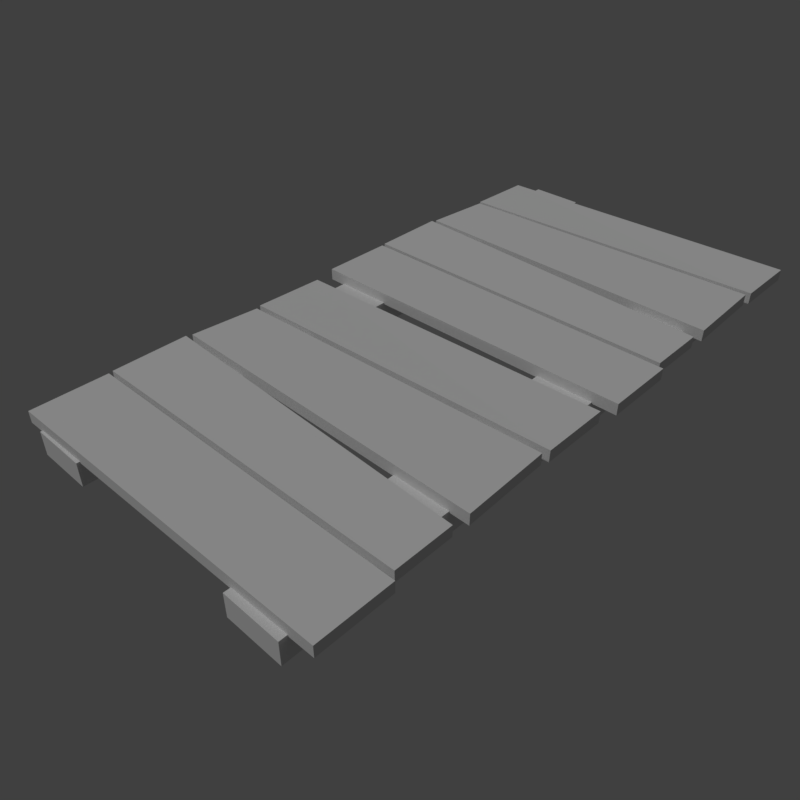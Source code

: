 # Source: bridge_2.blend  (saved by Blender 2.79.0; exported with 4.5.12 LTS)
import bpy
from mathutils import Matrix  # noqa: F401  (used for matrix-valued properties, if any)

bpy.ops.wm.read_factory_settings(use_empty=True)
scene = bpy.context.scene
scene.name = 'Scene'

# ---- collections
col_collection_1 = bpy.data.collections.new('Collection 1'); scene.collection.children.link(col_collection_1)

# ---- materials (node trees are filled in below, after node groups)
mat_bridge = bpy.data.materials.new('bridge')
mat_bridge.alpha_threshold = 0.0
mat_bridge.use_transparent_shadow = False
mat_bridge.roughness = 0.5
mat_bridge.specular_intensity = 0.0
mat_bridge.line_color = (0.0, 0.0, 0.0, 1.0)

# ---- material node trees

# ---- world
world_world = bpy.data.worlds.new('World'); scene.world = world_world
world_world.color = (0.05088, 0.05088, 0.05088)
world_world.use_sun_shadow = False
world_world.sun_shadow_jitter_overblur = 0.0
world_world.cycles.sampling_method = 'MANUAL'

# ---- cameras
cam_camera = bpy.data.cameras.new('Camera')
cam_camera.clip_end = 100.0
cam_camera.lens = 35.0
cam_camera.sensor_width = 32.0
cam_camera.sensor_height = 18.0
cam_camera.display_size = 2.0
cam_camera.dof.focus_distance = 0.0
cam_camera.dof.aperture_fstop = 128.0
cam_camera.dof.aperture_blades = 6

# ---- lights
light_hemi = bpy.data.lights.new('Hemi', 'SUN')
light_hemi.transmission_factor = 0.0
light_hemi.angle = 0.1993
light_hemi.energy = 1.0
light_hemi.shadow_buffer_clip_start = 0.5
light_hemi.shadow_soft_size = 0.1
light_hemi.shadow_cascade_max_distance = 1000.0

# ---- meshes
me_bridge2 = bpy.data.meshes.new('Bridge2')
me_bridge2.from_pydata([(0.502, -0.9454, -0.05049), (-0.4983, -0.9787, -0.04483), (0.4976, -0.7193, -0.04295), (-0.5017, -0.7667, -0.03912), (0.4977, -0.7204, -0.007407), (-0.5015, -0.7678, -0.003583), (0.5022, -0.9465, -0.01495), (-0.4981, -0.9798, -0.009295), (0.4466, 0.0, -0.03146), (0.4466, -1.0, -0.03146), (0.278, 0.0, -0.03146), (0.278, -1.0, -0.03146), (-0.4466, -1.0, -0.03146), (-0.278, -1.0, -0.03146), (-0.278, 0.0, -0.03146), (-0.4466, 0.0, -0.03146), (-0.5041, -0.478, -0.03556), (0.4988, -0.4853, -0.03556), (-0.4959, -0.7427, -0.03556), (0.4807, -0.6959, -0.03556), (-0.4959, -0.7427, 0.0), (0.4807, -0.6959, 0.0), (-0.5041, -0.478, 0.0), (0.4988, -0.4853, 0.0), (-0.501, -0.4261, 0.001883), (0.4986, -0.465, 0.005451), (-0.499, -0.2547, -0.001412), (0.5012, -0.2388, 0.001103), (-0.4989, -0.2554, -0.03696), (0.5013, -0.2395, -0.03445), (-0.5009, -0.4268, -0.03367), (0.4987, -0.4657, -0.0301), (-0.278, 0.0, -0.1043), (-0.278, -1.0, -0.1043), (-0.4466, 0.0, -0.1043), (-0.4466, -1.0, -0.1043), (0.278, -1.0, -0.1043), (0.278, 0.0, -0.1043), (0.4466, -1.0, -0.1043), (0.4466, 0.0, -0.1043), (-0.519, -0.02393, -0.03556), (0.5, -0.005439, -0.03556), (-0.519, -0.2361, -0.03556), (0.5, -0.227, -0.03556), (-0.519, -0.2361, 0.0), (0.5, -0.227, 0.0), (-0.519, -0.02393, 0.0), (0.5, -0.005439, 0.0), (0.502, 0.05465, -0.05049), (-0.4983, 0.02134, -0.04483), (0.4976, 0.2807, -0.04295), (-0.5017, 0.2333, -0.03912), (0.4977, 0.2796, -0.007407), (-0.5015, 0.2322, -0.003583), (0.5022, 0.05347, -0.01495), (-0.4981, 0.02016, -0.009295), (0.4466, 1.0, -0.03146), (0.4466, 0.0, -0.03146), (0.278, 1.0, -0.03146), (0.278, 0.0, -0.03146), (-0.4466, 0.0, -0.03146), (-0.278, 0.0, -0.03146), (-0.278, 1.0, -0.03146), (-0.4466, 1.0, -0.03146), (-0.5041, 0.522, -0.03556), (0.4988, 0.5147, -0.03556), (-0.4959, 0.2573, -0.03556), (0.4807, 0.3041, -0.03556), (-0.4959, 0.2573, 0.0), (0.4807, 0.3041, 0.0), (-0.5041, 0.522, 0.0), (0.4988, 0.5147, 0.0), (-0.501, 0.5739, 0.001883), (0.4986, 0.535, 0.005451), (-0.499, 0.7453, -0.001412), (0.5012, 0.7612, 0.001103), (-0.4989, 0.7446, -0.03696), (0.5013, 0.7605, -0.03445), (-0.5009, 0.5732, -0.03367), (0.4987, 0.5343, -0.0301), (-0.278, 1.0, -0.1043), (-0.278, 0.0, -0.1043), (-0.4466, 1.0, -0.1043), (-0.4466, 0.0, -0.1043), (0.278, 0.0, -0.1043), (0.278, 1.0, -0.1043), (0.4466, 0.0, -0.1043), (0.4466, 1.0, -0.1043), (-0.519, 0.9761, -0.03556), (0.5, 0.9946, -0.03556), (-0.519, 0.7639, -0.03556), (0.5, 0.773, -0.03556), (-0.519, 0.7639, 0.0), (0.5, 0.773, 0.0), (-0.519, 0.9761, 0.0), (0.5, 0.9946, 0.0)], [], [(21, 20, 18, 19), (23, 21, 19, 17), (19, 18, 16, 17), (21, 23, 22, 20), (22, 23, 17, 16), (20, 22, 16, 18), (6, 7, 1, 0), (4, 6, 0, 2), (5, 4, 2, 3), (7, 5, 3, 1), (3, 2, 0, 1), (5, 7, 6, 4), (34, 35, 12, 15), (38, 39, 8, 9), (39, 37, 10, 8), (32, 34, 15, 14), (33, 32, 14, 13), (37, 36, 11, 10), (36, 38, 9, 11), (35, 33, 13, 12), (11, 9, 8, 10), (12, 13, 14, 15), (27, 25, 31, 29), (25, 24, 30, 31), (26, 24, 25, 27), (28, 29, 31, 30), (24, 26, 28, 30), (26, 27, 29, 28), (45, 44, 42, 43), (47, 45, 43, 41), (43, 42, 40, 41), (45, 47, 46, 44), (46, 47, 41, 40), (44, 46, 40, 42), (34, 32, 33, 35), (37, 39, 38, 36), (69, 68, 66, 67), (71, 69, 67, 65), (67, 66, 64, 65), (69, 71, 70, 68), (70, 71, 65, 64), (68, 70, 64, 66), (54, 55, 49, 48), (52, 54, 48, 50), (53, 52, 50, 51), (55, 53, 51, 49), (51, 50, 48, 49), (53, 55, 54, 52), (82, 83, 60, 63), (86, 87, 56, 57), (87, 85, 58, 56), (80, 82, 63, 62), (81, 80, 62, 61), (85, 84, 59, 58), (84, 86, 57, 59), (83, 81, 61, 60), (59, 57, 56, 58), (60, 61, 62, 63), (75, 73, 79, 77), (73, 72, 78, 79), (74, 72, 73, 75), (76, 77, 79, 78), (72, 74, 76, 78), (74, 75, 77, 76), (93, 92, 90, 91), (95, 93, 91, 89), (91, 90, 88, 89), (93, 95, 94, 92), (94, 95, 89, 88), (92, 94, 88, 90), (82, 80, 81, 83), (85, 87, 86, 84)])
_uv = me_bridge2.uv_layers.new(name='UVMap')
_uv.uv.foreach_set('vector', [0.7039, 0.2544, 0.7039, 0.2814, 0.6114, 0.2814, 0.6114, 0.2544, 0.7039, 0.2544, 0.7039, 0.2814, 0.6114, 0.2814, 0.6114, 0.2544, 0.7396, 0.1687, 0.7396, 0.2187, 0.5679, 0.2187, 0.5679, 0.1687, 0.5708, 0.2187, 0.5718, 0.1696, 0.7357, 0.1696, 0.734, 0.2158, 0.7039, 0.2544, 0.7039, 0.2814, 0.6114, 0.2814, 0.6114, 0.2544, 0.7039, 0.2544, 0.7039, 0.2814, 0.6114, 0.2814, 0.6114, 0.2544, 0.7039, 0.2544, 0.7039, 0.2814, 0.6114, 0.2814, 0.6114, 0.2544, 0.7039, 0.2544, 0.7039, 0.2814, 0.6114, 0.2814, 0.6114, 0.2544, 0.7039, 0.2544, 0.7039, 0.2814, 0.6114, 0.2814, 0.6114, 0.2544, 0.7039, 0.2544, 0.7039, 0.2814, 0.6114, 0.2814, 0.6114, 0.2544, 0.7396, 0.1687, 0.7396, 0.2187, 0.5679, 0.2187, 0.5679, 0.1687, 0.7323, 0.01607, 0.7396, 0.06225, 0.565, 0.06225, 0.5679, 0.01363, 0.641, 0.2937, 0.6638, 0.2937, 0.6638, 0.3054, 0.641, 0.3054, 0.641, 0.2937, 0.6638, 0.2937, 0.6638, 0.3054, 0.641, 0.3054, 0.641, 0.2937, 0.6638, 0.2937, 0.6638, 0.3054, 0.641, 0.3054, 0.641, 0.2937, 0.6638, 0.2937, 0.6638, 0.3054, 0.641, 0.3054, 0.641, 0.2937, 0.6638, 0.2937, 0.6638, 0.3054, 0.641, 0.3054, 0.641, 0.2937, 0.6638, 0.2937, 0.6638, 0.3054, 0.641, 0.3054, 0.641, 0.2937, 0.6638, 0.2937, 0.6638, 0.3054, 0.641, 0.3054, 0.641, 0.2937, 0.6638, 0.2937, 0.6638, 0.3054, 0.641, 0.3054, 0.6345, 0.2588, 0.6873, 0.2588, 0.6873, 0.2861, 0.6345, 0.2861, 0.6345, 0.2588, 0.6873, 0.2588, 0.6873, 0.2861, 0.6345, 0.2861, 0.7039, 0.2544, 0.7039, 0.2814, 0.6114, 0.2814, 0.6114, 0.2544, 0.7039, 0.2544, 0.7039, 0.2814, 0.6114, 0.2814, 0.6114, 0.2544, 0.7376, 0.1706, 0.7327, 0.2168, 0.5767, 0.2168, 0.5728, 0.1706, 0.7396, 0.1687, 0.7396, 0.2187, 0.5679, 0.2187, 0.5679, 0.1687, 0.7039, 0.2544, 0.7039, 0.2814, 0.6114, 0.2814, 0.6114, 0.2544, 0.7039, 0.2544, 0.7039, 0.2814, 0.6114, 0.2814, 0.6114, 0.2544, 0.7039, 0.2544, 0.7039, 0.2814, 0.6114, 0.2814, 0.6114, 0.2544, 0.7039, 0.2544, 0.7039, 0.2814, 0.6114, 0.2814, 0.6114, 0.2544, 0.7396, 0.1687, 0.7396, 0.2187, 0.5679, 0.2187, 0.5679, 0.1687, 0.7367, 0.1696, 0.7347, 0.2207, 0.5679, 0.2187, 0.5679, 0.1687, 0.7039, 0.2544, 0.7039, 0.2814, 0.6114, 0.2814, 0.6114, 0.2544, 0.7039, 0.2544, 0.7039, 0.2814, 0.6114, 0.2814, 0.6114, 0.2544, 0.641, 0.2937, 0.6638, 0.2937, 0.6638, 0.2937, 0.6638, 0.2937, 0.6638, 0.2937, 0.641, 0.2937, 0.641, 0.2937, 0.641, 0.2937, 0.7039, 0.2544, 0.7039, 0.2814, 0.6114, 0.2814, 0.6114, 0.2544, 0.7039, 0.2544, 0.7039, 0.2814, 0.6114, 0.2814, 0.6114, 0.2544, 0.7396, 0.1687, 0.7396, 0.2187, 0.5679, 0.2187, 0.5679, 0.1687, 0.5708, 0.2187, 0.5718, 0.1696, 0.7357, 0.1696, 0.734, 0.2158, 0.7039, 0.2544, 0.7039, 0.2814, 0.6114, 0.2814, 0.6114, 0.2544, 0.7039, 0.2544, 0.7039, 0.2814, 0.6114, 0.2814, 0.6114, 0.2544, 0.7039, 0.2544, 0.7039, 0.2814, 0.6114, 0.2814, 0.6114, 0.2544, 0.7039, 0.2544, 0.7039, 0.2814, 0.6114, 0.2814, 0.6114, 0.2544, 0.7039, 0.2544, 0.7039, 0.2814, 0.6114, 0.2814, 0.6114, 0.2544, 0.7039, 0.2544, 0.7039, 0.2814, 0.6114, 0.2814, 0.6114, 0.2544, 0.7396, 0.1687, 0.7396, 0.2187, 0.5679, 0.2187, 0.5679, 0.1687, 0.7323, 0.01607, 0.7396, 0.06225, 0.565, 0.06225, 0.5679, 0.01363, 0.641, 0.2937, 0.6638, 0.2937, 0.6638, 0.3054, 0.641, 0.3054, 0.641, 0.2937, 0.6638, 0.2937, 0.6638, 0.3054, 0.641, 0.3054, 0.641, 0.2937, 0.6638, 0.2937, 0.6638, 0.3054, 0.641, 0.3054, 0.641, 0.2937, 0.6638, 0.2937, 0.6638, 0.3054, 0.641, 0.3054, 0.641, 0.2937, 0.6638, 0.2937, 0.6638, 0.3054, 0.641, 0.3054, 0.641, 0.2937, 0.6638, 0.2937, 0.6638, 0.3054, 0.641, 0.3054, 0.641, 0.2937, 0.6638, 0.2937, 0.6638, 0.3054, 0.641, 0.3054, 0.641, 0.2937, 0.6638, 0.2937, 0.6638, 0.3054, 0.641, 0.3054, 0.6345, 0.2588, 0.6873, 0.2588, 0.6873, 0.2861, 0.6345, 0.2861, 0.6345, 0.2588, 0.6873, 0.2588, 0.6873, 0.2861, 0.6345, 0.2861, 0.7039, 0.2544, 0.7039, 0.2814, 0.6114, 0.2814, 0.6114, 0.2544, 0.7039, 0.2544, 0.7039, 0.2814, 0.6114, 0.2814, 0.6114, 0.2544, 0.7376, 0.1706, 0.7327, 0.2168, 0.5767, 0.2168, 0.5728, 0.1706, 0.7396, 0.1687, 0.7396, 0.2187, 0.5679, 0.2187, 0.5679, 0.1687, 0.7039, 0.2544, 0.7039, 0.2814, 0.6114, 0.2814, 0.6114, 0.2544, 0.7039, 0.2544, 0.7039, 0.2814, 0.6114, 0.2814, 0.6114, 0.2544, 0.7039, 0.2544, 0.7039, 0.2814, 0.6114, 0.2814, 0.6114, 0.2544, 0.7039, 0.2544, 0.7039, 0.2814, 0.6114, 0.2814, 0.6114, 0.2544, 0.7396, 0.1687, 0.7396, 0.2187, 0.5679, 0.2187, 0.5679, 0.1687, 0.7367, 0.1696, 0.7347, 0.2207, 0.5679, 0.2187, 0.5679, 0.1687, 0.7039, 0.2544, 0.7039, 0.2814, 0.6114, 0.2814, 0.6114, 0.2544, 0.7039, 0.2544, 0.7039, 0.2814, 0.6114, 0.2814, 0.6114, 0.2544, 0.641, 0.2937, 0.6638, 0.2937, 0.6638, 0.2937, 0.6638, 0.2937, 0.6638, 0.2937, 0.641, 0.2937, 0.641, 0.2937, 0.641, 0.2937])
me_bridge2.materials.append(mat_bridge)
me_bridge2.use_remesh_preserve_volume = False
me_bridge2.use_remesh_preserve_attributes = False
me_bridge2.use_mirror_vertex_groups = False
me_bridge2.update()
me_bridge2collider = bpy.data.meshes.new('Bridge2Collider')
me_bridge2collider.from_pydata([(-0.501, -1.002, -0.05533), (-0.501, -1.002, 0.0), (-0.501, 1.002, -0.05533), (-0.501, 1.002, 0.0), (0.501, -1.002, -0.05533), (0.501, -1.002, 0.0), (0.501, 1.002, -0.05533), (0.501, 1.002, 0.0)], [], [(0, 1, 3, 2), (2, 3, 7, 6), (6, 7, 5, 4), (4, 5, 1, 0), (2, 6, 4, 0), (7, 3, 1, 5)])
me_bridge2collider.use_remesh_preserve_volume = False
me_bridge2collider.use_remesh_preserve_attributes = False
me_bridge2collider.use_mirror_vertex_groups = False
me_bridge2collider.update()

# ---- objects
ob_camera = bpy.data.objects.new('Camera', cam_camera)
ob_bridge2 = bpy.data.objects.new('Bridge2', me_bridge2)
ob_bridge2collider__colonly = bpy.data.objects.new('Bridge2Collider -colonly', me_bridge2collider)
ob_hemi = bpy.data.objects.new('Hemi', light_hemi)

# ---- transforms, parenting, visibility, modifiers, constraints
ob_camera.location = (-1.321, 1.585, 1.295)
ob_camera.rotation_euler = (0.9289, 1.619e-06, -2.376)
ob_camera.scale = (1.0, 1.0, 1.0)
ob_camera.hide_viewport = True
ob_camera.lineart.crease_threshold = 0.0
ob_bridge2.location = (0.0, 0.0, 0.0)
ob_bridge2.lineart.crease_threshold = 0.0
ob_bridge2collider__colonly.parent = ob_bridge2
ob_bridge2collider__colonly.location = (0.0, 0.0, 0.0)
ob_bridge2collider__colonly.hide_render = True
ob_bridge2collider__colonly.display_type = 'WIRE'
ob_bridge2collider__colonly.show_wire = True
ob_bridge2collider__colonly.show_all_edges = True
ob_bridge2collider__colonly.show_in_front = True
ob_bridge2collider__colonly.lineart.crease_threshold = 0.0
ob_hemi.location = (0.0, 0.0, 0.0)
ob_hemi.rotation_euler = (-0.588, 0.4478, -0.281)
ob_hemi.hide_viewport = True
ob_hemi.lineart.crease_threshold = 0.0

# ---- collection membership
col_collection_1.objects.link(ob_camera)
col_collection_1.objects.link(ob_bridge2)
col_collection_1.objects.link(ob_bridge2collider__colonly)
col_collection_1.objects.link(ob_hemi)

# ---- scene / render settings (as saved in the file)
scene.camera = ob_camera
scene.frame_start = 1; scene.frame_end = 250; scene.frame_set(1)
scene.render.engine = 'BLENDER_EEVEE_NEXT'
scene.render.resolution_x = 256
scene.render.resolution_y = 256
scene.render.resolution_percentage = 50
scene.render.dither_intensity = 0.0
scene.render.film_transparent = True
scene.cycles.use_denoising = False
scene.cycles.samples = 128
scene.cycles.sampling_pattern = 'TABULATED_SOBOL'
scene.cycles.use_adaptive_sampling = False
scene.cycles.use_light_tree = False
scene.cycles.blur_glossy = 0.0
scene.cycles.sample_clamp_indirect = 0.0
scene.view_settings.view_transform = 'Standard'
bpy.context.view_layer.update()
